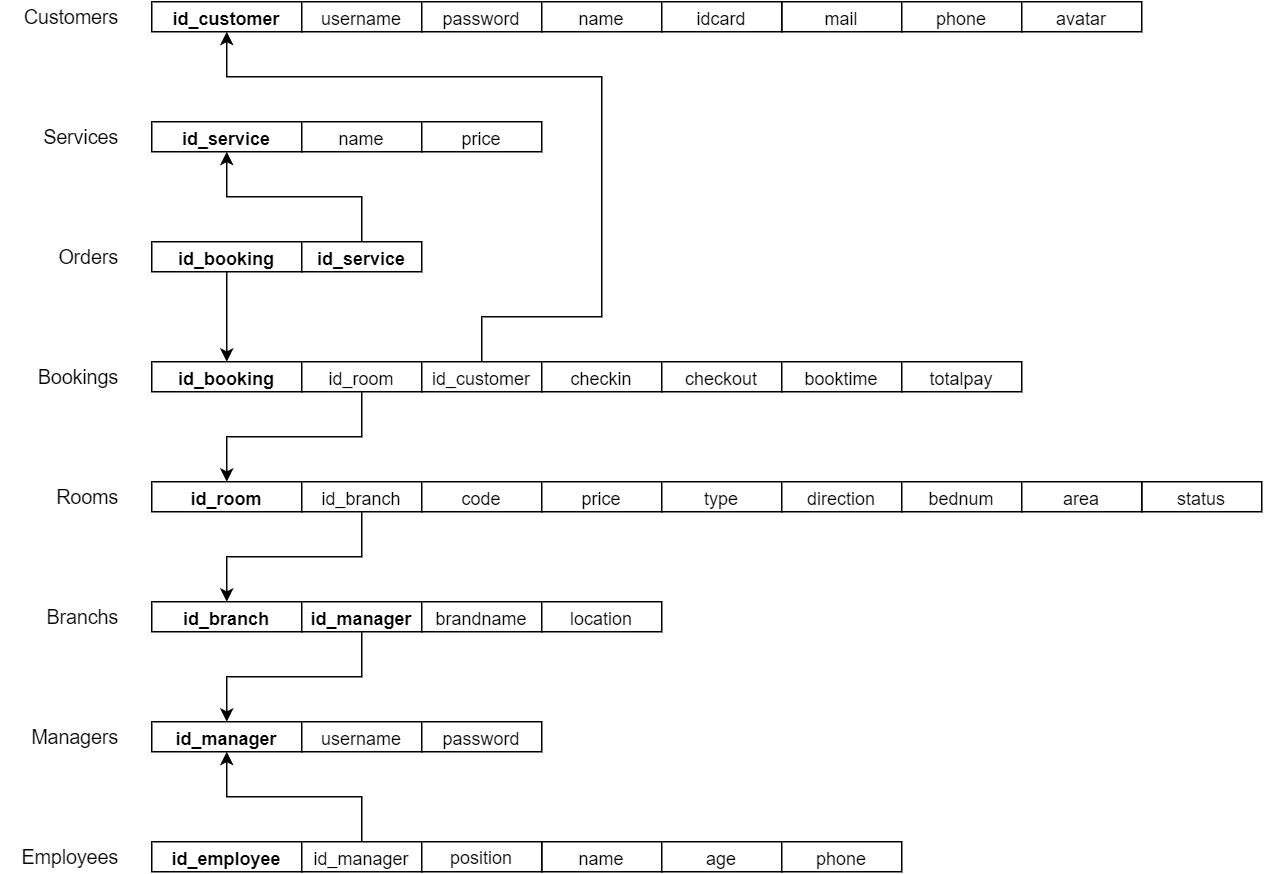

The diagram above was exported from draw.io. Its source (the exported page's mxGraphModel, read from the mxfile embedded in the PNG):
<mxGraphModel dx="1024" dy="-195" grid="1" gridSize="10" guides="1" tooltips="1" connect="1" arrows="1" fold="1" page="1" pageScale="1" pageWidth="1169" pageHeight="827" math="0" shadow="0">
  <root>
    <mxCell id="0" />
    <mxCell id="1" parent="0" />
    <mxCell id="2" value="&lt;b&gt;&lt;font style=&quot;font-size: 12px&quot;&gt;id_booking&lt;/font&gt;&lt;/b&gt;" style="rounded=0;whiteSpace=wrap;html=1;labelBackgroundColor=none;fontSize=14;fontColor=#000000;" vertex="1" parent="1">
      <mxGeometry x="140" y="1140" width="100" height="20" as="geometry" />
    </mxCell>
    <mxCell id="3" style="edgeStyle=orthogonalEdgeStyle;rounded=0;orthogonalLoop=1;jettySize=auto;html=1;entryX=0.5;entryY=0;entryDx=0;entryDy=0;labelBackgroundColor=#CCFFCC;fontSize=14;fontColor=#000000;" edge="1" source="4" target="11" parent="1">
      <mxGeometry relative="1" as="geometry" />
    </mxCell>
    <mxCell id="4" value="&lt;font style=&quot;font-size: 12px&quot;&gt;id_room&lt;/font&gt;" style="rounded=0;whiteSpace=wrap;html=1;labelBackgroundColor=none;fontSize=14;fontColor=#000000;" vertex="1" parent="1">
      <mxGeometry x="240" y="1140" width="80" height="20" as="geometry" />
    </mxCell>
    <mxCell id="5" style="edgeStyle=orthogonalEdgeStyle;rounded=0;orthogonalLoop=1;jettySize=auto;html=1;entryX=0.5;entryY=1;entryDx=0;entryDy=0;labelBackgroundColor=#CCFFCC;fontSize=14;fontColor=#000000;" edge="1" source="6" target="39" parent="1">
      <mxGeometry relative="1" as="geometry">
        <Array as="points">
          <mxPoint x="360" y="1110" />
          <mxPoint x="440" y="1110" />
          <mxPoint x="440" y="950" />
          <mxPoint x="190" y="950" />
        </Array>
      </mxGeometry>
    </mxCell>
    <mxCell id="6" value="&lt;span style=&quot;font-size: 12px ; text-align: left&quot;&gt;id_customer&lt;/span&gt;" style="rounded=0;whiteSpace=wrap;html=1;labelBackgroundColor=none;fontSize=14;fontColor=#000000;" vertex="1" parent="1">
      <mxGeometry x="320" y="1140" width="80" height="20" as="geometry" />
    </mxCell>
    <mxCell id="7" value="&lt;span style=&quot;font-size: 12px ; text-align: left&quot;&gt;checkin&lt;/span&gt;" style="rounded=0;whiteSpace=wrap;html=1;labelBackgroundColor=none;fontSize=14;fontColor=#000000;" vertex="1" parent="1">
      <mxGeometry x="400" y="1140" width="80" height="20" as="geometry" />
    </mxCell>
    <mxCell id="8" value="&lt;span style=&quot;font-size: 12px ; text-align: left&quot;&gt;checkout&lt;/span&gt;" style="rounded=0;whiteSpace=wrap;html=1;labelBackgroundColor=none;fontSize=14;fontColor=#000000;" vertex="1" parent="1">
      <mxGeometry x="480" y="1140" width="80" height="20" as="geometry" />
    </mxCell>
    <mxCell id="9" value="&lt;span style=&quot;font-size: 12px ; text-align: left&quot;&gt;booktime&lt;/span&gt;" style="rounded=0;whiteSpace=wrap;html=1;labelBackgroundColor=none;fontSize=14;fontColor=#000000;" vertex="1" parent="1">
      <mxGeometry x="560" y="1140" width="80" height="20" as="geometry" />
    </mxCell>
    <mxCell id="10" value="&lt;span style=&quot;font-size: 12px ; text-align: left&quot;&gt;totalpay&lt;/span&gt;" style="rounded=0;whiteSpace=wrap;html=1;labelBackgroundColor=none;fontSize=14;fontColor=#000000;" vertex="1" parent="1">
      <mxGeometry x="640" y="1140" width="80" height="20" as="geometry" />
    </mxCell>
    <mxCell id="11" value="&lt;span style=&quot;font-size: 12px ; font-weight: 700 ; text-align: left&quot;&gt;id_room&lt;/span&gt;" style="rounded=0;whiteSpace=wrap;html=1;labelBackgroundColor=none;fontSize=14;fontColor=#000000;" vertex="1" parent="1">
      <mxGeometry x="140" y="1220" width="100" height="20" as="geometry" />
    </mxCell>
    <mxCell id="12" style="edgeStyle=orthogonalEdgeStyle;rounded=0;orthogonalLoop=1;jettySize=auto;html=1;entryX=0.5;entryY=0;entryDx=0;entryDy=0;labelBackgroundColor=#CCFFCC;fontSize=14;fontColor=#000000;" edge="1" source="13" target="17" parent="1">
      <mxGeometry relative="1" as="geometry" />
    </mxCell>
    <mxCell id="13" value="&lt;span style=&quot;font-size: 12px ; text-align: left&quot;&gt;id_branch&lt;/span&gt;" style="rounded=0;whiteSpace=wrap;html=1;labelBackgroundColor=none;fontSize=14;fontColor=#000000;" vertex="1" parent="1">
      <mxGeometry x="240" y="1220" width="80" height="20" as="geometry" />
    </mxCell>
    <mxCell id="14" value="&lt;span style=&quot;font-size: 12px ; text-align: left&quot;&gt;code&lt;/span&gt;" style="rounded=0;whiteSpace=wrap;html=1;labelBackgroundColor=none;fontSize=14;fontColor=#000000;" vertex="1" parent="1">
      <mxGeometry x="320" y="1220" width="80" height="20" as="geometry" />
    </mxCell>
    <mxCell id="15" value="&lt;span style=&quot;font-size: 12px ; text-align: left&quot;&gt;price&lt;/span&gt;" style="rounded=0;whiteSpace=wrap;html=1;labelBackgroundColor=none;fontSize=14;fontColor=#000000;" vertex="1" parent="1">
      <mxGeometry x="400" y="1220" width="80" height="20" as="geometry" />
    </mxCell>
    <mxCell id="16" value="&lt;span style=&quot;font-size: 12px ; text-align: left&quot;&gt;type&lt;/span&gt;" style="rounded=0;whiteSpace=wrap;html=1;labelBackgroundColor=none;fontSize=14;fontColor=#000000;" vertex="1" parent="1">
      <mxGeometry x="480" y="1220" width="80" height="20" as="geometry" />
    </mxCell>
    <mxCell id="17" value="&lt;span style=&quot;font-size: 12px ; font-weight: 700 ; text-align: left&quot;&gt;id_branch&lt;/span&gt;" style="rounded=0;whiteSpace=wrap;html=1;labelBackgroundColor=none;fontSize=14;fontColor=#000000;" vertex="1" parent="1">
      <mxGeometry x="140" y="1300" width="100" height="20" as="geometry" />
    </mxCell>
    <mxCell id="18" style="edgeStyle=orthogonalEdgeStyle;rounded=0;orthogonalLoop=1;jettySize=auto;html=1;entryX=0.5;entryY=0;entryDx=0;entryDy=0;labelBackgroundColor=#CCFFCC;fontSize=14;fontColor=#000000;" edge="1" source="19" target="22" parent="1">
      <mxGeometry relative="1" as="geometry" />
    </mxCell>
    <mxCell id="19" value="&lt;span style=&quot;font-size: 12px ; font-weight: 700 ; text-align: left&quot;&gt;id_manager&lt;/span&gt;" style="rounded=0;whiteSpace=wrap;html=1;labelBackgroundColor=none;fontSize=14;fontColor=#000000;" vertex="1" parent="1">
      <mxGeometry x="240" y="1300" width="80" height="20" as="geometry" />
    </mxCell>
    <mxCell id="20" value="&lt;span style=&quot;font-size: 12px ; text-align: left&quot;&gt;brandname&lt;/span&gt;" style="rounded=0;whiteSpace=wrap;html=1;labelBackgroundColor=none;fontSize=14;fontColor=#000000;" vertex="1" parent="1">
      <mxGeometry x="320" y="1300" width="80" height="20" as="geometry" />
    </mxCell>
    <mxCell id="21" value="&lt;span style=&quot;font-size: 12px ; text-align: left&quot;&gt;location&lt;/span&gt;" style="rounded=0;whiteSpace=wrap;html=1;labelBackgroundColor=none;fontSize=14;fontColor=#000000;" vertex="1" parent="1">
      <mxGeometry x="400" y="1300" width="80" height="20" as="geometry" />
    </mxCell>
    <mxCell id="22" value="&lt;span style=&quot;font-size: 12px ; font-weight: 700 ; text-align: left&quot;&gt;id_manager&lt;/span&gt;" style="rounded=0;whiteSpace=wrap;html=1;labelBackgroundColor=none;fontSize=14;fontColor=#000000;" vertex="1" parent="1">
      <mxGeometry x="140" y="1380" width="100" height="20" as="geometry" />
    </mxCell>
    <mxCell id="23" value="&lt;span style=&quot;font-size: 12px ; text-align: left&quot;&gt;username&lt;/span&gt;" style="rounded=0;whiteSpace=wrap;html=1;labelBackgroundColor=none;fontSize=14;fontColor=#000000;" vertex="1" parent="1">
      <mxGeometry x="240" y="1380" width="80" height="20" as="geometry" />
    </mxCell>
    <mxCell id="24" value="&lt;span style=&quot;font-size: 12px ; text-align: left&quot;&gt;password&lt;/span&gt;" style="rounded=0;whiteSpace=wrap;html=1;labelBackgroundColor=none;fontSize=14;fontColor=#000000;" vertex="1" parent="1">
      <mxGeometry x="320" y="1380" width="80" height="20" as="geometry" />
    </mxCell>
    <mxCell id="25" value="&lt;span style=&quot;font-size: 12px ; font-weight: 700 ; text-align: left&quot;&gt;id_employee&lt;/span&gt;" style="rounded=0;whiteSpace=wrap;html=1;labelBackgroundColor=none;fontSize=14;fontColor=#000000;" vertex="1" parent="1">
      <mxGeometry x="140" y="1460" width="100" height="20" as="geometry" />
    </mxCell>
    <mxCell id="26" style="edgeStyle=orthogonalEdgeStyle;rounded=0;orthogonalLoop=1;jettySize=auto;html=1;entryX=0.5;entryY=1;entryDx=0;entryDy=0;labelBackgroundColor=#CCFFCC;fontSize=14;fontColor=#000000;" edge="1" source="27" target="22" parent="1">
      <mxGeometry relative="1" as="geometry" />
    </mxCell>
    <mxCell id="27" value="&lt;span style=&quot;font-size: 12px ; text-align: left&quot;&gt;id_manager&lt;/span&gt;" style="rounded=0;whiteSpace=wrap;html=1;labelBackgroundColor=none;fontSize=14;fontColor=#000000;" vertex="1" parent="1">
      <mxGeometry x="240" y="1460" width="80" height="20" as="geometry" />
    </mxCell>
    <mxCell id="28" value="&lt;span style=&quot;font-size: 12px ; text-align: left&quot;&gt;name&lt;/span&gt;" style="rounded=0;whiteSpace=wrap;html=1;labelBackgroundColor=none;fontSize=14;fontColor=#000000;" vertex="1" parent="1">
      <mxGeometry x="400" y="1460" width="80" height="20" as="geometry" />
    </mxCell>
    <mxCell id="29" value="&lt;span style=&quot;font-size: 12px ; text-align: left&quot;&gt;age&lt;/span&gt;" style="rounded=0;whiteSpace=wrap;html=1;labelBackgroundColor=none;fontSize=14;fontColor=#000000;" vertex="1" parent="1">
      <mxGeometry x="480" y="1460" width="80" height="20" as="geometry" />
    </mxCell>
    <mxCell id="30" value="&lt;span style=&quot;font-size: 12px ; text-align: left&quot;&gt;phone&lt;/span&gt;" style="rounded=0;whiteSpace=wrap;html=1;labelBackgroundColor=none;fontSize=14;fontColor=#000000;" vertex="1" parent="1">
      <mxGeometry x="560" y="1460" width="80" height="20" as="geometry" />
    </mxCell>
    <mxCell id="31" value="&lt;span style=&quot;font-size: 12px ; text-align: left&quot;&gt;status&lt;/span&gt;" style="rounded=0;whiteSpace=wrap;html=1;labelBackgroundColor=none;fontSize=14;fontColor=#000000;" vertex="1" parent="1">
      <mxGeometry x="800" y="1220" width="80" height="20" as="geometry" />
    </mxCell>
    <mxCell id="32" style="edgeStyle=orthogonalEdgeStyle;rounded=0;orthogonalLoop=1;jettySize=auto;html=1;entryX=0.5;entryY=0;entryDx=0;entryDy=0;labelBackgroundColor=#CCFFCC;fontSize=14;fontColor=#000000;" edge="1" source="33" target="2" parent="1">
      <mxGeometry relative="1" as="geometry" />
    </mxCell>
    <mxCell id="33" value="&lt;span style=&quot;font-size: 12px ; font-weight: 700 ; text-align: left&quot;&gt;id_booking&lt;/span&gt;" style="rounded=0;whiteSpace=wrap;html=1;labelBackgroundColor=none;fontSize=14;fontColor=#000000;" vertex="1" parent="1">
      <mxGeometry x="140" y="1060" width="100" height="20" as="geometry" />
    </mxCell>
    <mxCell id="34" style="edgeStyle=orthogonalEdgeStyle;rounded=0;orthogonalLoop=1;jettySize=auto;html=1;entryX=0.5;entryY=1;entryDx=0;entryDy=0;labelBackgroundColor=#CCFFCC;fontSize=14;fontColor=#000000;" edge="1" source="35" target="36" parent="1">
      <mxGeometry relative="1" as="geometry" />
    </mxCell>
    <mxCell id="35" value="&lt;span style=&quot;font-size: 12px ; font-weight: 700 ; text-align: left&quot;&gt;id_service&lt;/span&gt;" style="rounded=0;whiteSpace=wrap;html=1;labelBackgroundColor=none;fontSize=14;fontColor=#000000;" vertex="1" parent="1">
      <mxGeometry x="240" y="1060" width="80" height="20" as="geometry" />
    </mxCell>
    <mxCell id="36" value="&lt;span style=&quot;font-size: 12px ; font-weight: 700 ; text-align: left&quot;&gt;id_service&lt;/span&gt;" style="rounded=0;whiteSpace=wrap;html=1;labelBackgroundColor=none;fontSize=14;fontColor=#000000;" vertex="1" parent="1">
      <mxGeometry x="140" y="980" width="100" height="20" as="geometry" />
    </mxCell>
    <mxCell id="37" value="&lt;span style=&quot;font-size: 12px ; text-align: left&quot;&gt;name&lt;/span&gt;" style="rounded=0;whiteSpace=wrap;html=1;labelBackgroundColor=none;fontSize=14;fontColor=#000000;" vertex="1" parent="1">
      <mxGeometry x="240" y="980" width="80" height="20" as="geometry" />
    </mxCell>
    <mxCell id="38" value="&lt;span style=&quot;font-size: 12px ; text-align: left&quot;&gt;price&lt;/span&gt;" style="rounded=0;whiteSpace=wrap;html=1;labelBackgroundColor=none;fontSize=14;fontColor=#000000;" vertex="1" parent="1">
      <mxGeometry x="320" y="980" width="80" height="20" as="geometry" />
    </mxCell>
    <mxCell id="39" value="&lt;span style=&quot;font-size: 12px ; font-weight: 700 ; text-align: left&quot;&gt;id_customer&lt;/span&gt;" style="rounded=0;whiteSpace=wrap;html=1;labelBackgroundColor=none;fontSize=14;fontColor=#000000;" vertex="1" parent="1">
      <mxGeometry x="140" y="900" width="100" height="20" as="geometry" />
    </mxCell>
    <mxCell id="40" value="&lt;span style=&quot;font-size: 12px ; text-align: left&quot;&gt;username&lt;/span&gt;" style="rounded=0;whiteSpace=wrap;html=1;labelBackgroundColor=none;fontSize=14;fontColor=#000000;" vertex="1" parent="1">
      <mxGeometry x="240" y="900" width="80" height="20" as="geometry" />
    </mxCell>
    <mxCell id="41" value="&lt;span style=&quot;font-size: 12px ; text-align: left&quot;&gt;password&lt;/span&gt;" style="rounded=0;whiteSpace=wrap;html=1;labelBackgroundColor=none;fontSize=14;fontColor=#000000;" vertex="1" parent="1">
      <mxGeometry x="320" y="900" width="80" height="20" as="geometry" />
    </mxCell>
    <mxCell id="42" value="&lt;span style=&quot;font-size: 12px ; text-align: left&quot;&gt;name&lt;/span&gt;" style="rounded=0;whiteSpace=wrap;html=1;labelBackgroundColor=none;fontSize=14;fontColor=#000000;" vertex="1" parent="1">
      <mxGeometry x="400" y="900" width="80" height="20" as="geometry" />
    </mxCell>
    <mxCell id="43" value="&lt;span style=&quot;font-size: 12px ; text-align: left&quot;&gt;mail&lt;/span&gt;" style="rounded=0;whiteSpace=wrap;html=1;labelBackgroundColor=none;fontSize=14;fontColor=#000000;" vertex="1" parent="1">
      <mxGeometry x="560" y="900" width="80" height="20" as="geometry" />
    </mxCell>
    <mxCell id="44" value="&lt;span style=&quot;font-size: 12px ; text-align: left&quot;&gt;phone&lt;/span&gt;" style="rounded=0;whiteSpace=wrap;html=1;labelBackgroundColor=none;fontSize=14;fontColor=#000000;" vertex="1" parent="1">
      <mxGeometry x="640" y="900" width="80" height="20" as="geometry" />
    </mxCell>
    <mxCell id="45" value="&lt;span style=&quot;font-size: 12px ; text-align: left&quot;&gt;idcard&lt;/span&gt;" style="rounded=0;whiteSpace=wrap;html=1;labelBackgroundColor=none;fontSize=14;fontColor=#000000;" vertex="1" parent="1">
      <mxGeometry x="480" y="900" width="80" height="20" as="geometry" />
    </mxCell>
    <mxCell id="46" value="&lt;font style=&quot;font-size: 13px;&quot;&gt;Customers&lt;/font&gt;" style="text;html=1;strokeColor=none;fillColor=none;align=right;verticalAlign=middle;whiteSpace=wrap;rounded=0;fontSize=13;" vertex="1" parent="1">
      <mxGeometry x="40" y="900" width="80" height="20" as="geometry" />
    </mxCell>
    <mxCell id="47" value="&lt;font style=&quot;font-size: 13px;&quot;&gt;Services&lt;/font&gt;" style="text;html=1;strokeColor=none;fillColor=none;align=right;verticalAlign=middle;whiteSpace=wrap;rounded=0;fontSize=13;" vertex="1" parent="1">
      <mxGeometry x="40" y="980" width="80" height="20" as="geometry" />
    </mxCell>
    <mxCell id="48" value="&lt;font style=&quot;font-size: 13px;&quot;&gt;Orders&lt;/font&gt;" style="text;html=1;strokeColor=none;fillColor=none;align=right;verticalAlign=middle;whiteSpace=wrap;rounded=0;fontSize=13;" vertex="1" parent="1">
      <mxGeometry x="40" y="1060" width="80" height="20" as="geometry" />
    </mxCell>
    <mxCell id="49" value="Bookings" style="text;html=1;strokeColor=none;fillColor=none;align=right;verticalAlign=middle;whiteSpace=wrap;rounded=0;fontSize=13;" vertex="1" parent="1">
      <mxGeometry x="40" y="1140" width="80" height="20" as="geometry" />
    </mxCell>
    <mxCell id="50" value="Rooms" style="text;html=1;strokeColor=none;fillColor=none;align=right;verticalAlign=middle;whiteSpace=wrap;rounded=0;fontSize=13;" vertex="1" parent="1">
      <mxGeometry x="40" y="1220" width="80" height="20" as="geometry" />
    </mxCell>
    <mxCell id="51" value="Branchs" style="text;html=1;strokeColor=none;fillColor=none;align=right;verticalAlign=middle;whiteSpace=wrap;rounded=0;fontSize=13;" vertex="1" parent="1">
      <mxGeometry x="40" y="1300" width="80" height="20" as="geometry" />
    </mxCell>
    <mxCell id="52" value="Managers" style="text;html=1;strokeColor=none;fillColor=none;align=right;verticalAlign=middle;whiteSpace=wrap;rounded=0;fontSize=13;" vertex="1" parent="1">
      <mxGeometry x="40" y="1380" width="80" height="20" as="geometry" />
    </mxCell>
    <mxCell id="53" value="Employees" style="text;html=1;strokeColor=none;fillColor=none;align=right;verticalAlign=middle;whiteSpace=wrap;rounded=0;fontSize=13;" vertex="1" parent="1">
      <mxGeometry x="40" y="1460" width="80" height="20" as="geometry" />
    </mxCell>
    <mxCell id="54" value="position" style="rounded=0;whiteSpace=wrap;html=1;align=center;" vertex="1" parent="1">
      <mxGeometry x="320" y="1460" width="80" height="20" as="geometry" />
    </mxCell>
    <mxCell id="55" value="&lt;span style=&quot;font-size: 12px ; text-align: left&quot;&gt;avatar&lt;/span&gt;" style="rounded=0;whiteSpace=wrap;html=1;labelBackgroundColor=none;fontSize=14;fontColor=#000000;" vertex="1" parent="1">
      <mxGeometry x="720" y="900" width="80" height="20" as="geometry" />
    </mxCell>
    <mxCell id="56" value="&lt;span style=&quot;font-size: 12px ; text-align: left&quot;&gt;direction&lt;/span&gt;" style="rounded=0;whiteSpace=wrap;html=1;labelBackgroundColor=none;fontSize=14;fontColor=#000000;" vertex="1" parent="1">
      <mxGeometry x="560" y="1220" width="80" height="20" as="geometry" />
    </mxCell>
    <mxCell id="57" value="&lt;span style=&quot;font-size: 12px ; text-align: left&quot;&gt;bednum&lt;/span&gt;" style="rounded=0;whiteSpace=wrap;html=1;labelBackgroundColor=none;fontSize=14;fontColor=#000000;" vertex="1" parent="1">
      <mxGeometry x="640" y="1220" width="80" height="20" as="geometry" />
    </mxCell>
    <mxCell id="58" value="&lt;span style=&quot;font-size: 12px ; text-align: left&quot;&gt;area&lt;/span&gt;" style="rounded=0;whiteSpace=wrap;html=1;labelBackgroundColor=none;fontSize=14;fontColor=#000000;" vertex="1" parent="1">
      <mxGeometry x="720" y="1220" width="80" height="20" as="geometry" />
    </mxCell>
    <mxCell id="59" style="edgeStyle=orthogonalEdgeStyle;rounded=0;orthogonalLoop=1;jettySize=auto;html=1;exitX=0.5;exitY=1;exitDx=0;exitDy=0;" edge="1" source="31" target="31" parent="1">
      <mxGeometry relative="1" as="geometry" />
    </mxCell>
  </root>
</mxGraphModel>